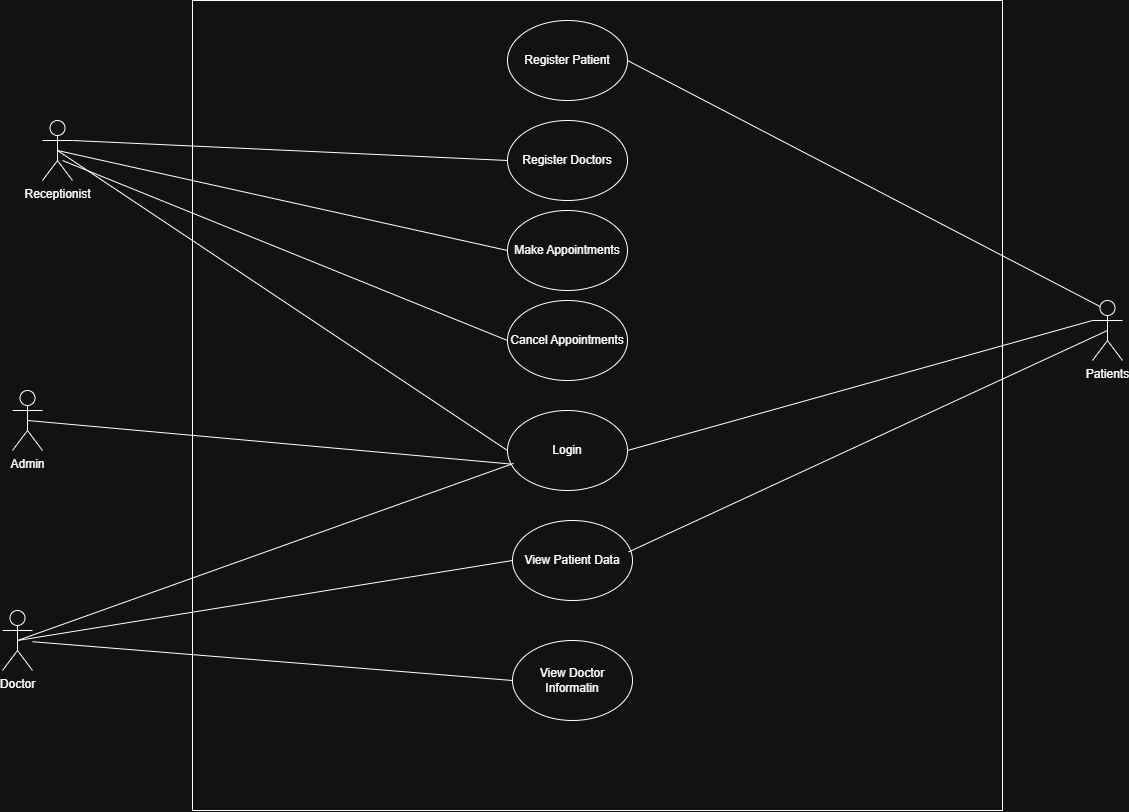

The diagram above was exported from draw.io. Its source (the exported page's mxGraphModel, read from the mxfile embedded in the PNG):
<mxGraphModel dx="1489" dy="814" grid="1" gridSize="10" guides="1" tooltips="1" connect="1" arrows="1" fold="1" page="1" pageScale="1" pageWidth="850" pageHeight="1100" math="0" shadow="0">
  <root>
    <mxCell id="0" />
    <mxCell id="1" parent="0" />
    <mxCell id="dx7jsFUZ_oCQd5BnwlvL-1" parent="1" style="whiteSpace=wrap;html=1;aspect=fixed;" value="" vertex="1">
      <mxGeometry height="810" width="810" x="220" y="80" as="geometry" />
    </mxCell>
    <mxCell id="dx7jsFUZ_oCQd5BnwlvL-2" parent="1" style="shape=umlActor;verticalLabelPosition=bottom;verticalAlign=top;html=1;outlineConnect=0;" value="Receptionist" vertex="1">
      <mxGeometry height="60" width="30" x="70" y="200" as="geometry" />
    </mxCell>
    <mxCell id="dx7jsFUZ_oCQd5BnwlvL-3" parent="1" style="shape=umlActor;verticalLabelPosition=bottom;verticalAlign=top;html=1;outlineConnect=0;" value="Doctor" vertex="1">
      <mxGeometry height="60" width="30" x="30" y="690" as="geometry" />
    </mxCell>
    <mxCell id="dx7jsFUZ_oCQd5BnwlvL-4" parent="1" style="shape=umlActor;verticalLabelPosition=bottom;verticalAlign=top;html=1;outlineConnect=0;" value="Patients" vertex="1">
      <mxGeometry height="60" width="30" x="1120" y="380" as="geometry" />
    </mxCell>
    <mxCell id="dx7jsFUZ_oCQd5BnwlvL-5" parent="1" style="ellipse;whiteSpace=wrap;html=1;" value="Register Patient" vertex="1">
      <mxGeometry height="80" width="120" x="535" y="100" as="geometry" />
    </mxCell>
    <mxCell id="dx7jsFUZ_oCQd5BnwlvL-6" parent="1" style="ellipse;whiteSpace=wrap;html=1;" value="Register Doctors" vertex="1">
      <mxGeometry height="80" width="120" x="535" y="200" as="geometry" />
    </mxCell>
    <mxCell id="dx7jsFUZ_oCQd5BnwlvL-7" parent="1" style="ellipse;whiteSpace=wrap;html=1;" value="Login" vertex="1">
      <mxGeometry height="80" width="120" x="535" y="490" as="geometry" />
    </mxCell>
    <mxCell id="dx7jsFUZ_oCQd5BnwlvL-8" parent="1" style="ellipse;whiteSpace=wrap;html=1;" value="View Doctor Informatin" vertex="1">
      <mxGeometry height="80" width="120" x="540" y="720" as="geometry" />
    </mxCell>
    <mxCell id="dx7jsFUZ_oCQd5BnwlvL-9" edge="1" parent="1" source="dx7jsFUZ_oCQd5BnwlvL-7" style="endArrow=none;html=1;rounded=0;entryX=0;entryY=0.3333333333333333;entryDx=0;entryDy=0;entryPerimeter=0;exitX=1;exitY=0.5;exitDx=0;exitDy=0;" target="dx7jsFUZ_oCQd5BnwlvL-4" value="">
      <mxGeometry height="50" relative="1" width="50" as="geometry">
        <mxPoint x="500" y="440" as="sourcePoint" />
        <mxPoint x="550" y="390" as="targetPoint" />
      </mxGeometry>
    </mxCell>
    <mxCell id="dx7jsFUZ_oCQd5BnwlvL-10" edge="1" parent="1" source="dx7jsFUZ_oCQd5BnwlvL-2" style="endArrow=none;html=1;rounded=0;entryX=0;entryY=0.5;entryDx=0;entryDy=0;exitX=0.5;exitY=0.5;exitDx=0;exitDy=0;exitPerimeter=0;" target="dx7jsFUZ_oCQd5BnwlvL-7" value="">
      <mxGeometry height="50" relative="1" width="50" as="geometry">
        <mxPoint x="120" y="310" as="sourcePoint" />
        <mxPoint x="170" y="260" as="targetPoint" />
      </mxGeometry>
    </mxCell>
    <mxCell id="dx7jsFUZ_oCQd5BnwlvL-12" edge="1" parent="1" source="dx7jsFUZ_oCQd5BnwlvL-7" style="endArrow=none;html=1;rounded=0;entryX=0.5;entryY=0.5;entryDx=0;entryDy=0;entryPerimeter=0;exitX=0.051;exitY=0.661;exitDx=0;exitDy=0;exitPerimeter=0;" target="dx7jsFUZ_oCQd5BnwlvL-3" value="">
      <mxGeometry height="50" relative="1" width="50" as="geometry">
        <mxPoint x="420" y="380" as="sourcePoint" />
        <mxPoint x="470" y="330" as="targetPoint" />
      </mxGeometry>
    </mxCell>
    <mxCell id="dx7jsFUZ_oCQd5BnwlvL-14" edge="1" parent="1" source="dx7jsFUZ_oCQd5BnwlvL-2" style="endArrow=none;html=1;rounded=0;entryX=0;entryY=0.5;entryDx=0;entryDy=0;exitX=1;exitY=0.3333333333333333;exitDx=0;exitDy=0;exitPerimeter=0;" target="dx7jsFUZ_oCQd5BnwlvL-6" value="">
      <mxGeometry height="50" relative="1" width="50" as="geometry">
        <Array as="points" />
        <mxPoint x="90" y="240" as="sourcePoint" />
        <mxPoint x="475" y="500" as="targetPoint" />
      </mxGeometry>
    </mxCell>
    <mxCell id="dx7jsFUZ_oCQd5BnwlvL-16" parent="1" style="ellipse;whiteSpace=wrap;html=1;" value="View Patient Data" vertex="1">
      <mxGeometry height="80" width="120" x="540" y="600" as="geometry" />
    </mxCell>
    <mxCell id="dx7jsFUZ_oCQd5BnwlvL-17" parent="1" style="shape=umlActor;verticalLabelPosition=bottom;verticalAlign=top;html=1;outlineConnect=0;" value="Admin" vertex="1">
      <mxGeometry height="60" width="30" x="40" y="470" as="geometry" />
    </mxCell>
    <mxCell id="dx7jsFUZ_oCQd5BnwlvL-19" edge="1" parent="1" source="dx7jsFUZ_oCQd5BnwlvL-5" style="endArrow=none;html=1;rounded=0;exitX=1;exitY=0.5;exitDx=0;exitDy=0;entryX=0.25;entryY=0.1;entryDx=0;entryDy=0;entryPerimeter=0;" target="dx7jsFUZ_oCQd5BnwlvL-4" value="">
      <mxGeometry height="50" relative="1" width="50" as="geometry">
        <mxPoint x="1040" y="470" as="sourcePoint" />
        <mxPoint x="1110" y="200" as="targetPoint" />
      </mxGeometry>
    </mxCell>
    <mxCell id="dx7jsFUZ_oCQd5BnwlvL-22" edge="1" parent="1" source="dx7jsFUZ_oCQd5BnwlvL-3" style="endArrow=none;html=1;rounded=0;exitX=0.5;exitY=0.5;exitDx=0;exitDy=0;exitPerimeter=0;entryX=0;entryY=0.5;entryDx=0;entryDy=0;" target="dx7jsFUZ_oCQd5BnwlvL-16" value="">
      <mxGeometry height="50" relative="1" width="50" as="geometry">
        <mxPoint x="500" y="690" as="sourcePoint" />
        <mxPoint x="530" y="640" as="targetPoint" />
      </mxGeometry>
    </mxCell>
    <mxCell id="dx7jsFUZ_oCQd5BnwlvL-23" edge="1" parent="1" source="dx7jsFUZ_oCQd5BnwlvL-8" style="endArrow=none;html=1;rounded=0;exitX=0;exitY=0.5;exitDx=0;exitDy=0;" target="dx7jsFUZ_oCQd5BnwlvL-3" value="">
      <mxGeometry height="50" relative="1" width="50" as="geometry">
        <mxPoint x="500" y="500" as="sourcePoint" />
        <mxPoint x="550" y="450" as="targetPoint" />
      </mxGeometry>
    </mxCell>
    <mxCell id="FJRhpQpg-hUifp4YgkTT-1" parent="1" style="ellipse;whiteSpace=wrap;html=1;" value="Make Appointments" vertex="1">
      <mxGeometry height="80" width="120" x="535" y="290" as="geometry" />
    </mxCell>
    <mxCell id="FJRhpQpg-hUifp4YgkTT-4" parent="1" style="ellipse;whiteSpace=wrap;html=1;" value="Cancel Appointments" vertex="1">
      <mxGeometry height="80" width="120" x="535" y="380" as="geometry" />
    </mxCell>
    <mxCell id="FJRhpQpg-hUifp4YgkTT-5" edge="1" parent="1" source="dx7jsFUZ_oCQd5BnwlvL-2" style="endArrow=none;html=1;rounded=0;exitX=0.5;exitY=0.5;exitDx=0;exitDy=0;exitPerimeter=0;entryX=0;entryY=0.5;entryDx=0;entryDy=0;" target="FJRhpQpg-hUifp4YgkTT-1" value="">
      <mxGeometry height="50" relative="1" width="50" as="geometry">
        <mxPoint x="500" y="500" as="sourcePoint" />
        <mxPoint x="550" y="450" as="targetPoint" />
      </mxGeometry>
    </mxCell>
    <mxCell id="FJRhpQpg-hUifp4YgkTT-6" edge="1" parent="1" style="endArrow=none;html=1;rounded=0;entryX=0;entryY=0.5;entryDx=0;entryDy=0;" target="FJRhpQpg-hUifp4YgkTT-4" value="">
      <mxGeometry height="50" relative="1" width="50" as="geometry">
        <mxPoint x="90" y="240" as="sourcePoint" />
        <mxPoint x="550" y="450" as="targetPoint" />
      </mxGeometry>
    </mxCell>
    <mxCell id="FJRhpQpg-hUifp4YgkTT-8" edge="1" parent="1" source="dx7jsFUZ_oCQd5BnwlvL-7" style="endArrow=none;html=1;rounded=0;entryX=0.5;entryY=0.5;entryDx=0;entryDy=0;entryPerimeter=0;exitX=0.019;exitY=0.668;exitDx=0;exitDy=0;exitPerimeter=0;" target="dx7jsFUZ_oCQd5BnwlvL-17" value="">
      <mxGeometry height="50" relative="1" width="50" as="geometry">
        <mxPoint x="720" y="500" as="sourcePoint" />
        <mxPoint x="770" y="450" as="targetPoint" />
      </mxGeometry>
    </mxCell>
    <mxCell id="FJRhpQpg-hUifp4YgkTT-9" edge="1" parent="1" source="dx7jsFUZ_oCQd5BnwlvL-16" style="endArrow=none;html=1;rounded=0;entryX=0.5;entryY=0.5;entryDx=0;entryDy=0;entryPerimeter=0;exitX=0.968;exitY=0.393;exitDx=0;exitDy=0;exitPerimeter=0;" target="dx7jsFUZ_oCQd5BnwlvL-4" value="">
      <mxGeometry height="50" relative="1" width="50" as="geometry">
        <mxPoint x="720" y="500" as="sourcePoint" />
        <mxPoint x="770" y="450" as="targetPoint" />
      </mxGeometry>
    </mxCell>
  </root>
</mxGraphModel>